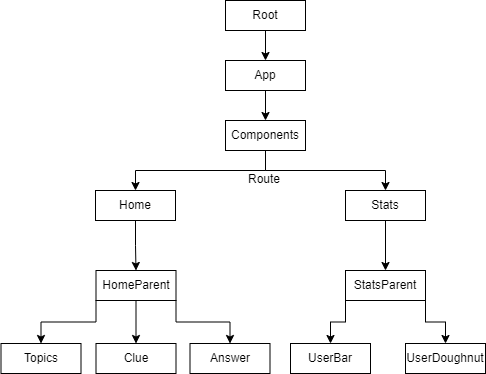

The diagram above was exported from draw.io. Its source (the exported page's mxGraphModel, read from the mxfile embedded in the PNG):
<mxGraphModel dx="1038" dy="546" grid="1" gridSize="10" guides="1" tooltips="1" connect="1" arrows="1" fold="1" page="1" pageScale="1" pageWidth="850" pageHeight="1100" math="0" shadow="0">
  <root>
    <mxCell id="0" />
    <mxCell id="1" parent="0" />
    <mxCell id="99ViHZd8XDKJPbtYQbnv-17" style="edgeStyle=orthogonalEdgeStyle;rounded=0;orthogonalLoop=1;jettySize=auto;html=1;exitX=0.5;exitY=1;exitDx=0;exitDy=0;entryX=0.5;entryY=0;entryDx=0;entryDy=0;" parent="1" source="99ViHZd8XDKJPbtYQbnv-1" target="99ViHZd8XDKJPbtYQbnv-2" edge="1">
      <mxGeometry relative="1" as="geometry" />
    </mxCell>
    <mxCell id="99ViHZd8XDKJPbtYQbnv-1" value="Root" style="rounded=0;whiteSpace=wrap;html=1;" parent="1" vertex="1">
      <mxGeometry x="360" y="90" width="80" height="30" as="geometry" />
    </mxCell>
    <mxCell id="99ViHZd8XDKJPbtYQbnv-18" style="edgeStyle=orthogonalEdgeStyle;rounded=0;orthogonalLoop=1;jettySize=auto;html=1;exitX=0.5;exitY=1;exitDx=0;exitDy=0;entryX=0.5;entryY=0;entryDx=0;entryDy=0;" parent="1" source="99ViHZd8XDKJPbtYQbnv-2" target="99ViHZd8XDKJPbtYQbnv-3" edge="1">
      <mxGeometry relative="1" as="geometry" />
    </mxCell>
    <mxCell id="99ViHZd8XDKJPbtYQbnv-2" value="App&lt;span style=&quot;color: rgba(0 , 0 , 0 , 0) ; font-family: monospace ; font-size: 0px&quot;&gt;%3CmxGraphModel%3E%3Croot%3E%3CmxCell%20id%3D%220%22%2F%3E%3CmxCell%20id%3D%221%22%20parent%3D%220%22%2F%3E%3CmxCell%20id%3D%222%22%20value%3D%22Root%22%20style%3D%22rounded%3D0%3BwhiteSpace%3Dwrap%3Bhtml%3D1%3B%22%20vertex%3D%221%22%20parent%3D%221%22%3E%3CmxGeometry%20x%3D%22330%22%20y%3D%2290%22%20width%3D%2280%22%20height%3D%2230%22%20as%3D%22geometry%22%2F%3E%3C%2FmxCell%3E%3C%2Froot%3E%3C%2FmxGraphModel%3E&lt;/span&gt;" style="rounded=0;whiteSpace=wrap;html=1;" parent="1" vertex="1">
      <mxGeometry x="360" y="150" width="80" height="30" as="geometry" />
    </mxCell>
    <mxCell id="99ViHZd8XDKJPbtYQbnv-19" style="edgeStyle=orthogonalEdgeStyle;rounded=0;orthogonalLoop=1;jettySize=auto;html=1;exitX=0.5;exitY=1;exitDx=0;exitDy=0;entryX=0.5;entryY=0;entryDx=0;entryDy=0;" parent="1" source="99ViHZd8XDKJPbtYQbnv-3" target="99ViHZd8XDKJPbtYQbnv-4" edge="1">
      <mxGeometry relative="1" as="geometry" />
    </mxCell>
    <mxCell id="99ViHZd8XDKJPbtYQbnv-20" style="edgeStyle=orthogonalEdgeStyle;rounded=0;orthogonalLoop=1;jettySize=auto;html=1;exitX=0.5;exitY=1;exitDx=0;exitDy=0;entryX=0.5;entryY=0;entryDx=0;entryDy=0;" parent="1" source="99ViHZd8XDKJPbtYQbnv-3" target="99ViHZd8XDKJPbtYQbnv-5" edge="1">
      <mxGeometry relative="1" as="geometry" />
    </mxCell>
    <mxCell id="99ViHZd8XDKJPbtYQbnv-3" value="Components" style="rounded=0;whiteSpace=wrap;html=1;" parent="1" vertex="1">
      <mxGeometry x="360" y="210" width="80" height="30" as="geometry" />
    </mxCell>
    <mxCell id="99ViHZd8XDKJPbtYQbnv-21" style="edgeStyle=orthogonalEdgeStyle;rounded=0;orthogonalLoop=1;jettySize=auto;html=1;exitX=0.5;exitY=1;exitDx=0;exitDy=0;entryX=0.5;entryY=0;entryDx=0;entryDy=0;" parent="1" source="99ViHZd8XDKJPbtYQbnv-4" target="99ViHZd8XDKJPbtYQbnv-9" edge="1">
      <mxGeometry relative="1" as="geometry" />
    </mxCell>
    <mxCell id="99ViHZd8XDKJPbtYQbnv-4" value="Home" style="rounded=0;whiteSpace=wrap;html=1;" parent="1" vertex="1">
      <mxGeometry x="230" y="280" width="80" height="30" as="geometry" />
    </mxCell>
    <mxCell id="99ViHZd8XDKJPbtYQbnv-25" style="edgeStyle=orthogonalEdgeStyle;rounded=0;orthogonalLoop=1;jettySize=auto;html=1;exitX=0.5;exitY=1;exitDx=0;exitDy=0;entryX=0.5;entryY=0;entryDx=0;entryDy=0;" parent="1" source="99ViHZd8XDKJPbtYQbnv-5" target="99ViHZd8XDKJPbtYQbnv-6" edge="1">
      <mxGeometry relative="1" as="geometry" />
    </mxCell>
    <mxCell id="99ViHZd8XDKJPbtYQbnv-5" value="Stats" style="rounded=0;whiteSpace=wrap;html=1;" parent="1" vertex="1">
      <mxGeometry x="480" y="280" width="80" height="30" as="geometry" />
    </mxCell>
    <mxCell id="99ViHZd8XDKJPbtYQbnv-26" style="edgeStyle=orthogonalEdgeStyle;rounded=0;orthogonalLoop=1;jettySize=auto;html=1;exitX=0;exitY=1;exitDx=0;exitDy=0;entryX=0.5;entryY=0;entryDx=0;entryDy=0;" parent="1" source="99ViHZd8XDKJPbtYQbnv-6" target="99ViHZd8XDKJPbtYQbnv-7" edge="1">
      <mxGeometry relative="1" as="geometry" />
    </mxCell>
    <mxCell id="99ViHZd8XDKJPbtYQbnv-27" style="edgeStyle=orthogonalEdgeStyle;rounded=0;orthogonalLoop=1;jettySize=auto;html=1;exitX=1;exitY=1;exitDx=0;exitDy=0;entryX=0.5;entryY=0;entryDx=0;entryDy=0;" parent="1" source="99ViHZd8XDKJPbtYQbnv-6" target="99ViHZd8XDKJPbtYQbnv-8" edge="1">
      <mxGeometry relative="1" as="geometry" />
    </mxCell>
    <mxCell id="99ViHZd8XDKJPbtYQbnv-6" value="StatsParent" style="rounded=0;whiteSpace=wrap;html=1;" parent="1" vertex="1">
      <mxGeometry x="480" y="360" width="80" height="30" as="geometry" />
    </mxCell>
    <mxCell id="99ViHZd8XDKJPbtYQbnv-7" value="UserBar" style="rounded=0;whiteSpace=wrap;html=1;" parent="1" vertex="1">
      <mxGeometry x="425" y="433" width="80" height="30" as="geometry" />
    </mxCell>
    <mxCell id="99ViHZd8XDKJPbtYQbnv-8" value="UserDoughnut" style="rounded=0;whiteSpace=wrap;html=1;" parent="1" vertex="1">
      <mxGeometry x="540" y="433" width="80" height="30" as="geometry" />
    </mxCell>
    <mxCell id="99ViHZd8XDKJPbtYQbnv-22" style="edgeStyle=orthogonalEdgeStyle;rounded=0;orthogonalLoop=1;jettySize=auto;html=1;exitX=0.5;exitY=1;exitDx=0;exitDy=0;entryX=0.5;entryY=0;entryDx=0;entryDy=0;" parent="1" source="99ViHZd8XDKJPbtYQbnv-9" target="99ViHZd8XDKJPbtYQbnv-11" edge="1">
      <mxGeometry relative="1" as="geometry" />
    </mxCell>
    <mxCell id="99ViHZd8XDKJPbtYQbnv-23" style="edgeStyle=orthogonalEdgeStyle;rounded=0;orthogonalLoop=1;jettySize=auto;html=1;exitX=0;exitY=1;exitDx=0;exitDy=0;entryX=0.5;entryY=0;entryDx=0;entryDy=0;" parent="1" source="99ViHZd8XDKJPbtYQbnv-9" target="99ViHZd8XDKJPbtYQbnv-10" edge="1">
      <mxGeometry relative="1" as="geometry" />
    </mxCell>
    <mxCell id="99ViHZd8XDKJPbtYQbnv-24" style="edgeStyle=orthogonalEdgeStyle;rounded=0;orthogonalLoop=1;jettySize=auto;html=1;exitX=1;exitY=1;exitDx=0;exitDy=0;entryX=0.5;entryY=0;entryDx=0;entryDy=0;" parent="1" source="99ViHZd8XDKJPbtYQbnv-9" target="99ViHZd8XDKJPbtYQbnv-12" edge="1">
      <mxGeometry relative="1" as="geometry" />
    </mxCell>
    <mxCell id="99ViHZd8XDKJPbtYQbnv-9" value="HomeParent" style="rounded=0;whiteSpace=wrap;html=1;" parent="1" vertex="1">
      <mxGeometry x="230.5" y="360" width="80" height="30" as="geometry" />
    </mxCell>
    <mxCell id="99ViHZd8XDKJPbtYQbnv-10" value="Topics" style="rounded=0;whiteSpace=wrap;html=1;" parent="1" vertex="1">
      <mxGeometry x="135.5" y="433" width="80" height="30" as="geometry" />
    </mxCell>
    <mxCell id="99ViHZd8XDKJPbtYQbnv-11" value="Clue" style="rounded=0;whiteSpace=wrap;html=1;" parent="1" vertex="1">
      <mxGeometry x="230.5" y="433" width="80" height="30" as="geometry" />
    </mxCell>
    <mxCell id="99ViHZd8XDKJPbtYQbnv-12" value="Answer" style="rounded=0;whiteSpace=wrap;html=1;" parent="1" vertex="1">
      <mxGeometry x="324.5" y="433" width="80" height="30" as="geometry" />
    </mxCell>
    <mxCell id="lyB2yMP-G42pbgd7QOah-1" value="Route" style="text;html=1;strokeColor=none;fillColor=none;align=center;verticalAlign=middle;whiteSpace=wrap;rounded=0;" vertex="1" parent="1">
      <mxGeometry x="369" y="254" width="60" height="30" as="geometry" />
    </mxCell>
  </root>
</mxGraphModel>